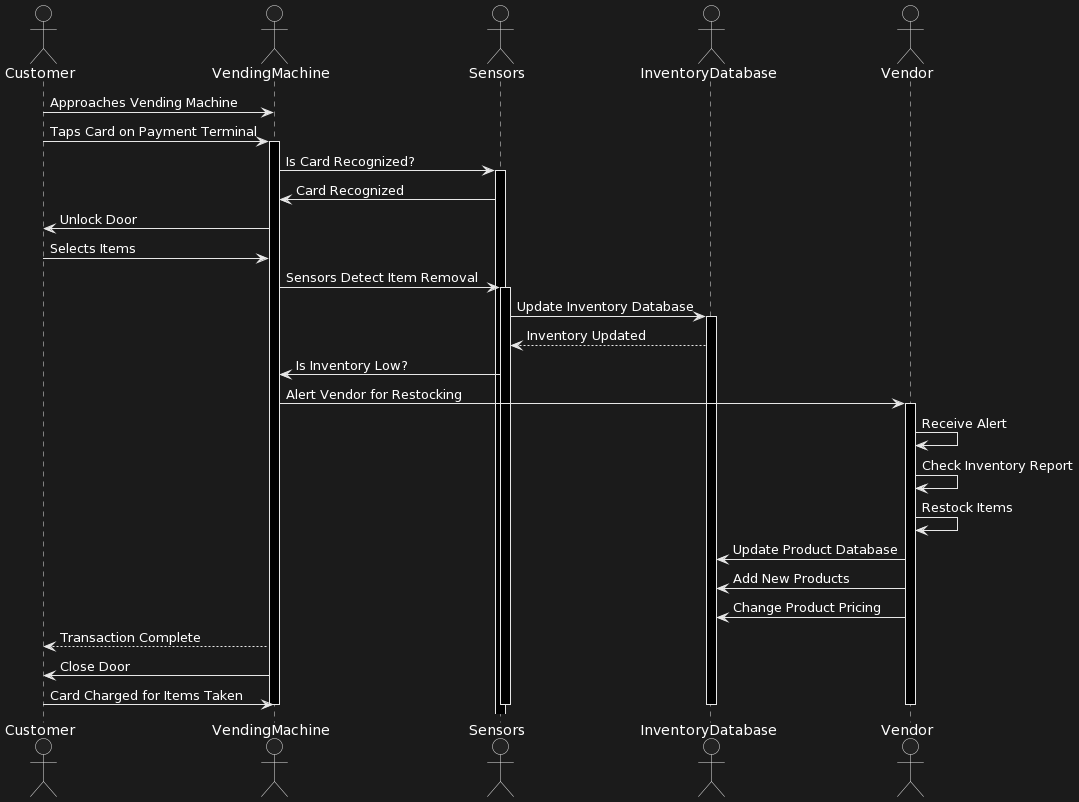

The diagram above was rendered by PlantUML. Its source (embedded in the PNG):
@startuml
actor Customer
actor VendingMachine
actor Sensors
actor InventoryDatabase
actor Vendor

Customer -> VendingMachine: Approaches Vending Machine
Customer -> VendingMachine: Taps Card on Payment Terminal
activate VendingMachine
VendingMachine -> Sensors: Is Card Recognized?
activate Sensors
Sensors -> VendingMachine: Card Recognized
VendingMachine -> Customer: Unlock Door
Customer -> VendingMachine: Selects Items
VendingMachine -> Sensors: Sensors Detect Item Removal
activate Sensors
Sensors -> InventoryDatabase: Update Inventory Database
activate InventoryDatabase
InventoryDatabase --> Sensors: Inventory Updated
Sensors -> VendingMachine: Is Inventory Low?
VendingMachine -> Vendor: Alert Vendor for Restocking
activate Vendor
Vendor -> Vendor: Receive Alert
Vendor -> Vendor: Check Inventory Report
Vendor -> Vendor: Restock Items
Vendor -> InventoryDatabase: Update Product Database
Vendor -> InventoryDatabase: Add New Products
Vendor -> InventoryDatabase: Change Product Pricing
VendingMachine --> Customer: Transaction Complete
VendingMachine -> Customer: Close Door
Customer -> VendingMachine: Card Charged for Items Taken
deactivate Sensors
deactivate InventoryDatabase
deactivate Vendor
deactivate VendingMachine
@enduml